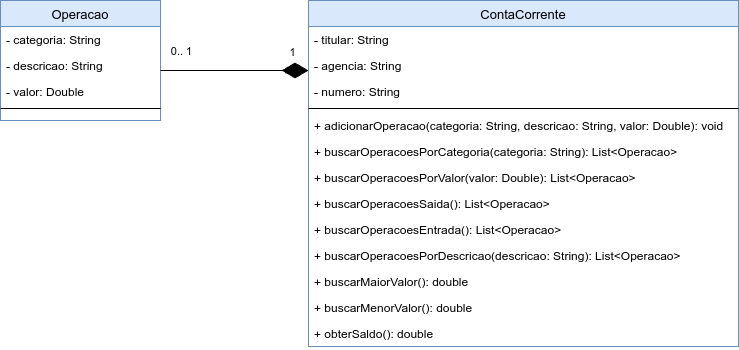

The diagram above was exported from draw.io. Its source (the exported page's mxGraphModel, read from the mxfile embedded in the PNG):
<mxGraphModel dx="1434" dy="754" grid="1" gridSize="10" guides="1" tooltips="1" connect="1" arrows="1" fold="1" page="1" pageScale="1" pageWidth="827" pageHeight="1169" math="0" shadow="0">
  <root>
    <mxCell id="WIyWlLk6GJQsqaUBKTNV-0" />
    <mxCell id="WIyWlLk6GJQsqaUBKTNV-1" parent="WIyWlLk6GJQsqaUBKTNV-0" />
    <mxCell id="zkfFHV4jXpPFQw0GAbJ--0" value="Operacao" style="swimlane;fontStyle=0;align=center;verticalAlign=top;childLayout=stackLayout;horizontal=1;startSize=26;horizontalStack=0;resizeParent=1;resizeLast=0;collapsible=1;marginBottom=0;rounded=0;shadow=0;strokeWidth=1;fillColor=#dae8fc;strokeColor=#6c8ebf;fontSize=13;" parent="WIyWlLk6GJQsqaUBKTNV-1" vertex="1">
      <mxGeometry x="130" y="120" width="160" height="120" as="geometry">
        <mxRectangle x="230" y="140" width="160" height="26" as="alternateBounds" />
      </mxGeometry>
    </mxCell>
    <mxCell id="zkfFHV4jXpPFQw0GAbJ--1" value="- categoria: String" style="text;align=left;verticalAlign=top;spacingLeft=4;spacingRight=4;overflow=hidden;rotatable=0;points=[[0,0.5],[1,0.5]];portConstraint=eastwest;" parent="zkfFHV4jXpPFQw0GAbJ--0" vertex="1">
      <mxGeometry y="26" width="160" height="26" as="geometry" />
    </mxCell>
    <mxCell id="zkfFHV4jXpPFQw0GAbJ--2" value="- descricao: String" style="text;align=left;verticalAlign=top;spacingLeft=4;spacingRight=4;overflow=hidden;rotatable=0;points=[[0,0.5],[1,0.5]];portConstraint=eastwest;rounded=0;shadow=0;html=0;" parent="zkfFHV4jXpPFQw0GAbJ--0" vertex="1">
      <mxGeometry y="52" width="160" height="26" as="geometry" />
    </mxCell>
    <mxCell id="zkfFHV4jXpPFQw0GAbJ--3" value="- valor: Double" style="text;align=left;verticalAlign=top;spacingLeft=4;spacingRight=4;overflow=hidden;rotatable=0;points=[[0,0.5],[1,0.5]];portConstraint=eastwest;rounded=0;shadow=0;html=0;" parent="zkfFHV4jXpPFQw0GAbJ--0" vertex="1">
      <mxGeometry y="78" width="160" height="26" as="geometry" />
    </mxCell>
    <mxCell id="zkfFHV4jXpPFQw0GAbJ--4" value="" style="line;html=1;strokeWidth=1;align=left;verticalAlign=middle;spacingTop=-1;spacingLeft=3;spacingRight=3;rotatable=0;labelPosition=right;points=[];portConstraint=eastwest;" parent="zkfFHV4jXpPFQw0GAbJ--0" vertex="1">
      <mxGeometry y="104" width="160" height="8" as="geometry" />
    </mxCell>
    <mxCell id="zkfFHV4jXpPFQw0GAbJ--17" value="ContaCorrente" style="swimlane;fontStyle=0;align=center;verticalAlign=top;childLayout=stackLayout;horizontal=1;startSize=26;horizontalStack=0;resizeParent=1;resizeLast=0;collapsible=1;marginBottom=0;rounded=0;shadow=0;strokeWidth=1;fillColor=#dae8fc;strokeColor=#6c8ebf;fontSize=13;" parent="WIyWlLk6GJQsqaUBKTNV-1" vertex="1">
      <mxGeometry x="438" y="120" width="430" height="346" as="geometry">
        <mxRectangle x="550" y="140" width="160" height="26" as="alternateBounds" />
      </mxGeometry>
    </mxCell>
    <mxCell id="zkfFHV4jXpPFQw0GAbJ--18" value="- titular: String" style="text;align=left;verticalAlign=top;spacingLeft=4;spacingRight=4;overflow=hidden;rotatable=0;points=[[0,0.5],[1,0.5]];portConstraint=eastwest;" parent="zkfFHV4jXpPFQw0GAbJ--17" vertex="1">
      <mxGeometry y="26" width="430" height="26" as="geometry" />
    </mxCell>
    <mxCell id="zkfFHV4jXpPFQw0GAbJ--19" value="- agencia: String" style="text;align=left;verticalAlign=top;spacingLeft=4;spacingRight=4;overflow=hidden;rotatable=0;points=[[0,0.5],[1,0.5]];portConstraint=eastwest;rounded=0;shadow=0;html=0;" parent="zkfFHV4jXpPFQw0GAbJ--17" vertex="1">
      <mxGeometry y="52" width="430" height="26" as="geometry" />
    </mxCell>
    <mxCell id="zkfFHV4jXpPFQw0GAbJ--20" value="- numero: String" style="text;align=left;verticalAlign=top;spacingLeft=4;spacingRight=4;overflow=hidden;rotatable=0;points=[[0,0.5],[1,0.5]];portConstraint=eastwest;rounded=0;shadow=0;html=0;" parent="zkfFHV4jXpPFQw0GAbJ--17" vertex="1">
      <mxGeometry y="78" width="430" height="26" as="geometry" />
    </mxCell>
    <mxCell id="zkfFHV4jXpPFQw0GAbJ--23" value="" style="line;html=1;strokeWidth=1;align=left;verticalAlign=middle;spacingTop=-1;spacingLeft=3;spacingRight=3;rotatable=0;labelPosition=right;points=[];portConstraint=eastwest;" parent="zkfFHV4jXpPFQw0GAbJ--17" vertex="1">
      <mxGeometry y="104" width="430" height="8" as="geometry" />
    </mxCell>
    <mxCell id="zkfFHV4jXpPFQw0GAbJ--24" value="+ adicionarOperacao(categoria: String, descricao: String, valor: Double): void" style="text;align=left;verticalAlign=top;spacingLeft=4;spacingRight=4;overflow=hidden;rotatable=0;points=[[0,0.5],[1,0.5]];portConstraint=eastwest;" parent="zkfFHV4jXpPFQw0GAbJ--17" vertex="1">
      <mxGeometry y="112" width="430" height="26" as="geometry" />
    </mxCell>
    <mxCell id="zkfFHV4jXpPFQw0GAbJ--25" value="+ buscarOperacoesPorCategoria(categoria: String): List&lt;Operacao&gt;" style="text;align=left;verticalAlign=top;spacingLeft=4;spacingRight=4;overflow=hidden;rotatable=0;points=[[0,0.5],[1,0.5]];portConstraint=eastwest;" parent="zkfFHV4jXpPFQw0GAbJ--17" vertex="1">
      <mxGeometry y="138" width="430" height="26" as="geometry" />
    </mxCell>
    <mxCell id="FiDbjW01WveSGTlcTnVQ-1" value="+ buscarOperacoesPorValor(valor: Double): List&lt;Operacao&gt;" style="text;align=left;verticalAlign=top;spacingLeft=4;spacingRight=4;overflow=hidden;rotatable=0;points=[[0,0.5],[1,0.5]];portConstraint=eastwest;" parent="zkfFHV4jXpPFQw0GAbJ--17" vertex="1">
      <mxGeometry y="164" width="430" height="26" as="geometry" />
    </mxCell>
    <mxCell id="FiDbjW01WveSGTlcTnVQ-2" value="+ buscarOperacoesSaida(): List&lt;Operacao&gt;" style="text;align=left;verticalAlign=top;spacingLeft=4;spacingRight=4;overflow=hidden;rotatable=0;points=[[0,0.5],[1,0.5]];portConstraint=eastwest;" parent="zkfFHV4jXpPFQw0GAbJ--17" vertex="1">
      <mxGeometry y="190" width="430" height="26" as="geometry" />
    </mxCell>
    <mxCell id="FiDbjW01WveSGTlcTnVQ-3" value="+ buscarOperacoesEntrada(): List&lt;Operacao&gt;" style="text;align=left;verticalAlign=top;spacingLeft=4;spacingRight=4;overflow=hidden;rotatable=0;points=[[0,0.5],[1,0.5]];portConstraint=eastwest;" parent="zkfFHV4jXpPFQw0GAbJ--17" vertex="1">
      <mxGeometry y="216" width="430" height="26" as="geometry" />
    </mxCell>
    <mxCell id="FiDbjW01WveSGTlcTnVQ-4" value="+ buscarOperacoesPorDescricao(descricao: String): List&lt;Operacao&gt;" style="text;align=left;verticalAlign=top;spacingLeft=4;spacingRight=4;overflow=hidden;rotatable=0;points=[[0,0.5],[1,0.5]];portConstraint=eastwest;" parent="zkfFHV4jXpPFQw0GAbJ--17" vertex="1">
      <mxGeometry y="242" width="430" height="26" as="geometry" />
    </mxCell>
    <mxCell id="FiDbjW01WveSGTlcTnVQ-5" value="+ buscarMaiorValor(): double" style="text;align=left;verticalAlign=top;spacingLeft=4;spacingRight=4;overflow=hidden;rotatable=0;points=[[0,0.5],[1,0.5]];portConstraint=eastwest;" parent="zkfFHV4jXpPFQw0GAbJ--17" vertex="1">
      <mxGeometry y="268" width="430" height="26" as="geometry" />
    </mxCell>
    <mxCell id="FiDbjW01WveSGTlcTnVQ-6" value="+ buscarMenorValor(): double" style="text;align=left;verticalAlign=top;spacingLeft=4;spacingRight=4;overflow=hidden;rotatable=0;points=[[0,0.5],[1,0.5]];portConstraint=eastwest;" parent="zkfFHV4jXpPFQw0GAbJ--17" vertex="1">
      <mxGeometry y="294" width="430" height="26" as="geometry" />
    </mxCell>
    <mxCell id="FiDbjW01WveSGTlcTnVQ-7" value="+ obterSaldo(): double" style="text;align=left;verticalAlign=top;spacingLeft=4;spacingRight=4;overflow=hidden;rotatable=0;points=[[0,0.5],[1,0.5]];portConstraint=eastwest;" parent="zkfFHV4jXpPFQw0GAbJ--17" vertex="1">
      <mxGeometry y="320" width="430" height="26" as="geometry" />
    </mxCell>
    <mxCell id="z_6L_n_J_vSu-xgDn59_-1" value="" style="endArrow=diamondThin;endFill=1;endSize=24;html=1;rounded=0;entryX=0;entryY=0.5;entryDx=0;entryDy=0;exitX=1;exitY=0.5;exitDx=0;exitDy=0;" parent="WIyWlLk6GJQsqaUBKTNV-1" edge="1">
      <mxGeometry width="160" relative="1" as="geometry">
        <mxPoint x="290" y="190" as="sourcePoint" />
        <mxPoint x="438" y="190" as="targetPoint" />
      </mxGeometry>
    </mxCell>
    <mxCell id="z_6L_n_J_vSu-xgDn59_-2" value="1" style="edgeLabel;html=1;align=center;verticalAlign=middle;resizable=0;points=[];" parent="z_6L_n_J_vSu-xgDn59_-1" vertex="1" connectable="0">
      <mxGeometry x="0.4674" y="2" relative="1" as="geometry">
        <mxPoint x="22" y="-17" as="offset" />
      </mxGeometry>
    </mxCell>
    <mxCell id="z_6L_n_J_vSu-xgDn59_-3" value="0.. 1" style="edgeLabel;html=1;align=center;verticalAlign=middle;resizable=0;points=[];" parent="z_6L_n_J_vSu-xgDn59_-1" vertex="1" connectable="0">
      <mxGeometry x="-0.6044" y="-2" relative="1" as="geometry">
        <mxPoint x="-9" y="-22" as="offset" />
      </mxGeometry>
    </mxCell>
  </root>
</mxGraphModel>